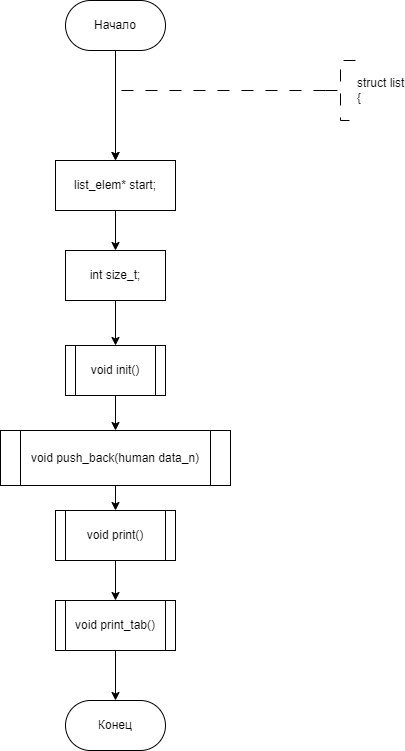

The diagram above was exported from draw.io. Its source (the exported page's mxGraphModel, read from the mxfile embedded in the PNG):
<mxGraphModel dx="1009" dy="669" grid="1" gridSize="10" guides="1" tooltips="1" connect="1" arrows="1" fold="1" page="1" pageScale="1" pageWidth="827" pageHeight="1169" math="0" shadow="0">
  <root>
    <mxCell id="WIyWlLk6GJQsqaUBKTNV-0" />
    <mxCell id="WIyWlLk6GJQsqaUBKTNV-1" parent="WIyWlLk6GJQsqaUBKTNV-0" />
    <mxCell id="5GiZVAnEFbaL6DP_LlyW-65" value="" style="edgeStyle=orthogonalEdgeStyle;rounded=0;orthogonalLoop=1;jettySize=auto;html=1;entryX=0.5;entryY=0;entryDx=0;entryDy=0;" edge="1" parent="WIyWlLk6GJQsqaUBKTNV-1" source="5GiZVAnEFbaL6DP_LlyW-66">
      <mxGeometry relative="1" as="geometry">
        <mxPoint x="359.9999999999998" y="350" as="targetPoint" />
      </mxGeometry>
    </mxCell>
    <mxCell id="5GiZVAnEFbaL6DP_LlyW-66" value="Начало" style="rounded=1;whiteSpace=wrap;html=1;arcSize=50;" vertex="1" parent="WIyWlLk6GJQsqaUBKTNV-1">
      <mxGeometry x="310" y="190" width="100" height="50" as="geometry" />
    </mxCell>
    <mxCell id="5GiZVAnEFbaL6DP_LlyW-67" style="edgeStyle=orthogonalEdgeStyle;rounded=0;orthogonalLoop=1;jettySize=auto;html=1;exitX=0;exitY=0.5;exitDx=0;exitDy=0;exitPerimeter=0;dashed=1;dashPattern=12 12;entryX=0.5;entryY=0;entryDx=0;entryDy=0;" edge="1" parent="WIyWlLk6GJQsqaUBKTNV-1" source="5GiZVAnEFbaL6DP_LlyW-68">
      <mxGeometry relative="1" as="geometry">
        <mxPoint x="359.9999999999998" y="350" as="targetPoint" />
        <Array as="points">
          <mxPoint x="360" y="280" />
        </Array>
      </mxGeometry>
    </mxCell>
    <mxCell id="5GiZVAnEFbaL6DP_LlyW-68" value="&lt;div&gt;struct list&lt;/div&gt;&lt;div&gt;{&lt;/div&gt;" style="strokeWidth=1;html=1;shape=mxgraph.flowchart.annotation_2;align=left;labelPosition=right;pointerEvents=1;dashed=1;dashPattern=12 12;" vertex="1" parent="WIyWlLk6GJQsqaUBKTNV-1">
      <mxGeometry x="570" y="250" width="30" height="60" as="geometry" />
    </mxCell>
    <mxCell id="5GiZVAnEFbaL6DP_LlyW-69" value="Конец" style="rounded=1;whiteSpace=wrap;html=1;arcSize=50;" vertex="1" parent="WIyWlLk6GJQsqaUBKTNV-1">
      <mxGeometry x="310" y="890" width="100" height="50" as="geometry" />
    </mxCell>
    <mxCell id="5GiZVAnEFbaL6DP_LlyW-138" value="" style="edgeStyle=orthogonalEdgeStyle;rounded=0;orthogonalLoop=1;jettySize=auto;html=1;" edge="1" parent="WIyWlLk6GJQsqaUBKTNV-1" source="5GiZVAnEFbaL6DP_LlyW-136" target="5GiZVAnEFbaL6DP_LlyW-137">
      <mxGeometry relative="1" as="geometry" />
    </mxCell>
    <mxCell id="5GiZVAnEFbaL6DP_LlyW-136" value="list_elem* start;" style="whiteSpace=wrap;html=1;" vertex="1" parent="WIyWlLk6GJQsqaUBKTNV-1">
      <mxGeometry x="300" y="350" width="120" height="50" as="geometry" />
    </mxCell>
    <mxCell id="5GiZVAnEFbaL6DP_LlyW-140" value="" style="edgeStyle=orthogonalEdgeStyle;rounded=0;orthogonalLoop=1;jettySize=auto;html=1;" edge="1" parent="WIyWlLk6GJQsqaUBKTNV-1" source="5GiZVAnEFbaL6DP_LlyW-137" target="5GiZVAnEFbaL6DP_LlyW-139">
      <mxGeometry relative="1" as="geometry" />
    </mxCell>
    <mxCell id="5GiZVAnEFbaL6DP_LlyW-137" value="int size_t;" style="whiteSpace=wrap;html=1;" vertex="1" parent="WIyWlLk6GJQsqaUBKTNV-1">
      <mxGeometry x="310" y="440" width="100" height="50" as="geometry" />
    </mxCell>
    <mxCell id="5GiZVAnEFbaL6DP_LlyW-142" value="" style="edgeStyle=orthogonalEdgeStyle;rounded=0;orthogonalLoop=1;jettySize=auto;html=1;" edge="1" parent="WIyWlLk6GJQsqaUBKTNV-1" source="5GiZVAnEFbaL6DP_LlyW-139" target="5GiZVAnEFbaL6DP_LlyW-141">
      <mxGeometry relative="1" as="geometry" />
    </mxCell>
    <mxCell id="5GiZVAnEFbaL6DP_LlyW-139" value="void init()" style="shape=process;whiteSpace=wrap;html=1;backgroundOutline=1;" vertex="1" parent="WIyWlLk6GJQsqaUBKTNV-1">
      <mxGeometry x="310" y="535" width="100" height="50" as="geometry" />
    </mxCell>
    <mxCell id="5GiZVAnEFbaL6DP_LlyW-144" value="" style="edgeStyle=orthogonalEdgeStyle;rounded=0;orthogonalLoop=1;jettySize=auto;html=1;" edge="1" parent="WIyWlLk6GJQsqaUBKTNV-1" source="5GiZVAnEFbaL6DP_LlyW-141" target="5GiZVAnEFbaL6DP_LlyW-143">
      <mxGeometry relative="1" as="geometry" />
    </mxCell>
    <mxCell id="5GiZVAnEFbaL6DP_LlyW-141" value="void push_back(human data_n)" style="shape=process;whiteSpace=wrap;html=1;backgroundOutline=1;size=0.08695652173913043;" vertex="1" parent="WIyWlLk6GJQsqaUBKTNV-1">
      <mxGeometry x="245" y="620" width="230" height="55" as="geometry" />
    </mxCell>
    <mxCell id="5GiZVAnEFbaL6DP_LlyW-146" value="" style="edgeStyle=orthogonalEdgeStyle;rounded=0;orthogonalLoop=1;jettySize=auto;html=1;" edge="1" parent="WIyWlLk6GJQsqaUBKTNV-1" source="5GiZVAnEFbaL6DP_LlyW-143" target="5GiZVAnEFbaL6DP_LlyW-145">
      <mxGeometry relative="1" as="geometry" />
    </mxCell>
    <mxCell id="5GiZVAnEFbaL6DP_LlyW-143" value="void print()" style="shape=process;whiteSpace=wrap;html=1;backgroundOutline=1;size=0.08333333333333333;" vertex="1" parent="WIyWlLk6GJQsqaUBKTNV-1">
      <mxGeometry x="300" y="700" width="120" height="50" as="geometry" />
    </mxCell>
    <mxCell id="5GiZVAnEFbaL6DP_LlyW-147" value="" style="edgeStyle=orthogonalEdgeStyle;rounded=0;orthogonalLoop=1;jettySize=auto;html=1;" edge="1" parent="WIyWlLk6GJQsqaUBKTNV-1" source="5GiZVAnEFbaL6DP_LlyW-145" target="5GiZVAnEFbaL6DP_LlyW-69">
      <mxGeometry relative="1" as="geometry" />
    </mxCell>
    <mxCell id="5GiZVAnEFbaL6DP_LlyW-145" value="void print_tab()" style="shape=process;whiteSpace=wrap;html=1;backgroundOutline=1;size=0.08333333333333333;" vertex="1" parent="WIyWlLk6GJQsqaUBKTNV-1">
      <mxGeometry x="300" y="790" width="120" height="50" as="geometry" />
    </mxCell>
  </root>
</mxGraphModel>